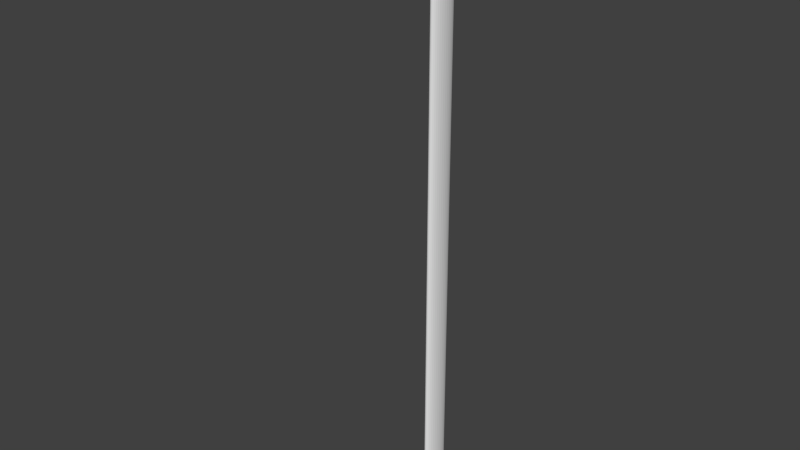 # Source: Lamppost.blend  (saved by Blender 2.71.0; exported with 4.5.12 LTS)
import bpy
from mathutils import Matrix  # noqa: F401  (used for matrix-valued properties, if any)

bpy.ops.wm.read_factory_settings(use_empty=True)
scene = bpy.context.scene
scene.name = 'Scene'

# ---- collections
col_collection_1 = bpy.data.collections.new('Collection 1'); scene.collection.children.link(col_collection_1)

# ---- world
world_world = bpy.data.worlds.new('World'); scene.world = world_world
world_world.color = (0.05088, 0.05088, 0.05088)
world_world.use_sun_shadow = False
world_world.sun_shadow_jitter_overblur = 0.0
world_world.cycles.sampling_method = 'MANUAL'
world_world.cycles.sample_map_resolution = 256

# ---- meshes
me_cylinder = bpy.data.meshes.new('Cylinder')
me_cylinder.from_pydata([(3.847e-08, 0.6965, -1.0), (3.847e-08, 0.6965, 25.59), (0.04793, 0.6832, -1.0), (0.04793, 0.6832, 25.59), (0.09403, 0.6435, -1.0), (0.09403, 0.6435, 25.59), (0.1365, 0.5792, -1.0), (0.1365, 0.5792, 25.59), (0.1737, 0.4925, -1.0), (0.1737, 0.4925, 25.59), (0.2043, 0.387, -1.0), (0.2043, 0.387, 25.59), (0.227, 0.2666, -1.0), (0.227, 0.2666, 25.59), (0.241, 0.1359, -1.0), (0.241, 0.1359, 25.59), (0.2457, 1.492e-07, -1.0), (0.2457, 1.492e-07, 25.59), (0.241, -0.1359, -1.0), (0.241, -0.1359, 25.59), (0.227, -0.2666, -1.0), (0.227, -0.2666, 25.59), (0.2043, -0.387, -1.0), (0.2043, -0.387, 25.59), (0.1737, -0.4925, -1.0), (0.1737, -0.4925, 25.59), (0.1365, -0.5792, -1.0), (0.1365, -0.5792, 25.59), (0.09403, -0.6435, -1.0), (0.09403, -0.6435, 25.59), (0.04793, -0.6832, -1.0), (0.04793, -0.6832, 25.59), (-4.159e-08, -0.6965, -1.0), (-4.159e-08, -0.6965, 25.59), (-0.04793, -0.6832, -1.0), (-0.04793, -0.6832, 25.59), (-0.09403, -0.6435, -1.0), (-0.09403, -0.6435, 25.59), (-0.1365, -0.5792, -1.0), (-0.1365, -0.5792, 25.59), (-0.1737, -0.4925, -1.0), (-0.1737, -0.4925, 25.59), (-0.2043, -0.387, -1.0), (-0.2043, -0.387, 25.59), (-0.227, -0.2666, -1.0), (-0.227, -0.2666, 25.59), (-0.241, -0.1359, -1.0), (-0.241, -0.1359, 25.59), (-0.2457, 7.692e-07, -1.0), (-0.2457, 7.692e-07, 25.59), (-0.241, 0.1359, -1.0), (-0.241, 0.1359, 25.59), (-0.227, 0.2666, -1.0), (-0.227, 0.2666, 25.59), (-0.2043, 0.387, -1.0), (-0.2043, 0.387, 25.59), (-0.1737, 0.4925, -1.0), (-0.1737, 0.4925, 25.59), (-0.1365, 0.5792, -1.0), (-0.1365, 0.5792, 25.59), (-0.09403, 0.6435, -1.0), (-0.09403, 0.6435, 25.59), (-0.04793, 0.6832, -1.0), (-0.04793, 0.6832, 25.59), (-1.592e-06, 0.6965, 26.5), (0.04793, 0.6832, 26.5), (0.09403, 0.6435, 26.5), (0.1365, 0.5792, 26.5), (0.1737, 0.4925, 26.5), (0.2043, 0.387, 26.5), (0.227, 0.2666, 26.5), (0.241, 0.1359, 26.5), (0.2457, 1.492e-07, 26.5), (0.241, -0.1359, 26.5), (0.227, -0.2666, 26.5), (0.2043, -0.387, 26.5), (0.1737, -0.4925, 26.5), (0.1365, -0.5792, 26.5), (0.09403, -0.6435, 26.5), (0.04793, -0.6832, 26.5), (-1.672e-06, -0.6965, 26.5), (-0.04794, -0.6832, 26.5), (-0.09403, -0.6435, 26.5), (-0.1365, -0.5792, 26.5), (-0.1737, -0.4925, 26.5), (-0.2043, -0.387, 26.5), (-0.227, -0.2666, 26.5), (-0.241, -0.1359, 26.5), (-0.2457, 7.692e-07, 26.5), (-0.241, 0.1359, 26.5), (-0.227, 0.2666, 26.5), (-0.2043, 0.387, 26.5), (-0.1737, 0.4925, 26.5), (-0.1365, 0.5792, 26.5), (-0.09403, 0.6435, 26.5), (-0.04794, 0.6832, 26.5), (0.227, -5.437, 25.59), (0.2043, -5.557, 25.59), (0.1737, -5.663, 25.59), (0.1365, -5.749, 25.59), (0.09403, -5.814, 25.59), (0.04793, -5.853, 25.59), (-1.006e-06, -5.867, 25.59), (-0.04794, -5.853, 25.59), (-0.09403, -5.814, 25.59), (-0.1365, -5.749, 25.59), (-0.1737, -5.663, 25.59), (-0.2043, -5.557, 25.59), (-0.227, -5.437, 25.59), (0.227, -5.437, 26.5), (0.2043, -5.557, 26.5), (0.1737, -5.663, 26.5), (0.1365, -5.749, 26.5), (0.09402, -5.814, 26.5), (0.04793, -5.853, 26.5), (-2.636e-06, -5.867, 26.5), (-0.04794, -5.853, 26.5), (-0.09403, -5.814, 26.5), (-0.1365, -5.749, 26.5), (-0.1737, -5.663, 26.5), (-0.2043, -5.557, 26.5), (-0.227, -5.437, 26.5), (0.1413, -0.7544, 25.82), (0.111, -0.8327, 25.82), (0.07649, -0.8908, 25.82), (0.039, -0.9266, 25.82), (-1.295e-07, -0.9387, 25.82), (-0.039, -0.9266, 25.82), (-0.07649, -0.8908, 25.82), (-0.1111, -0.8327, 25.82), (-0.1413, -0.7544, 25.82), (0.1413, -5.424, 25.82), (0.111, -5.502, 25.82), (0.07649, -5.56, 25.82), (0.03899, -5.596, 25.82), (-9.138e-07, -5.608, 25.82), (-0.039, -5.596, 25.82), (-0.07649, -5.56, 25.82), (-0.1111, -5.502, 25.82), (-0.1413, -5.424, 25.82), (0.1108, -0.8995, 26.28), (0.08706, -0.9731, 26.28), (0.05997, -1.028, 26.28), (0.03057, -1.061, 26.28), (-1.843e-06, -1.073, 26.28), (-0.03058, -1.061, 26.28), (-0.05997, -1.028, 26.28), (-0.08707, -0.9731, 26.28), (-0.1108, -0.8995, 26.28), (0.1108, -5.291, 26.28), (0.08706, -5.365, 26.28), (0.05997, -5.42, 26.28), (0.03057, -5.453, 26.28), (-2.458e-06, -5.465, 26.28), (-0.03058, -5.453, 26.28), (-0.05997, -5.42, 26.28), (-0.08707, -5.365, 26.28), (-0.1108, -5.291, 26.28)], [], [(0, 1, 3, 2), (2, 3, 5, 4), (4, 5, 7, 6), (6, 7, 9, 8), (8, 9, 11, 10), (10, 11, 13, 12), (12, 13, 15, 14), (14, 15, 17, 16), (16, 17, 19, 18), (18, 19, 21, 20), (20, 21, 23, 22), (22, 23, 25, 24), (24, 25, 27, 26), (26, 27, 29, 28), (28, 29, 31, 30), (30, 31, 33, 32), (32, 33, 35, 34), (34, 35, 37, 36), (36, 37, 39, 38), (38, 39, 41, 40), (40, 41, 43, 42), (42, 43, 45, 44), (44, 45, 47, 46), (46, 47, 49, 48), (48, 49, 51, 50), (50, 51, 53, 52), (52, 53, 55, 54), (54, 55, 57, 56), (56, 57, 59, 58), (58, 59, 61, 60), (1, 63, 95, 64), (62, 63, 1, 0), (60, 61, 63, 62), (0, 2, 4, 6, 8, 10, 12, 14, 16, 18, 20, 22, 24, 26, 28, 30, 32, 34, 36, 38, 40, 42, 44, 46, 48, 50, 52, 54, 56, 58, 60, 62), (65, 64, 95, 94, 93, 92, 91, 90, 89, 88, 87, 86, 85, 84, 83, 82, 81, 80, 79, 78, 77, 76, 75, 74, 73, 72, 71, 70, 69, 68, 67, 66), (115, 114, 152, 153), (21, 19, 73, 74), (49, 47, 87, 88), (5, 3, 65, 66), (45, 43, 107, 108), (55, 53, 90, 91), (11, 9, 68, 69), (23, 21, 96, 97), (61, 59, 93, 94), (29, 27, 123, 124), (3, 1, 64, 65), (17, 15, 71, 72), (79, 80, 144, 143), (100, 101, 134, 133), (51, 49, 88, 89), (7, 5, 66, 67), (111, 76, 140, 149), (57, 55, 91, 92), (25, 98, 131, 122), (13, 11, 69, 70), (63, 61, 94, 95), (117, 116, 154, 155), (19, 17, 72, 73), (47, 45, 86, 87), (74, 75, 110, 109), (53, 51, 89, 90), (9, 7, 67, 68), (43, 41, 106, 107), (59, 57, 92, 93), (85, 86, 121, 120), (15, 13, 70, 71), (107, 106, 119, 120), (99, 98, 111, 112), (102, 101, 114, 115), (105, 104, 117, 118), (108, 107, 120, 121), (97, 96, 109, 110), (100, 99, 112, 113), (103, 102, 115, 116), (106, 105, 118, 119), (98, 97, 110, 111), (101, 100, 113, 114), (104, 103, 116, 117), (102, 103, 136, 135), (75, 76, 111, 110), (84, 85, 120, 119), (39, 37, 128, 129), (81, 82, 146, 145), (33, 31, 125, 126), (83, 84, 148, 147), (25, 23, 97, 98), (21, 74, 109, 96), (119, 118, 156, 157), (104, 105, 138, 137), (86, 45, 108, 121), (27, 25, 122, 123), (84, 119, 157, 148), (129, 128, 137, 138), (126, 125, 134, 135), (123, 122, 131, 132), (124, 123, 132, 133), (127, 126, 135, 136), (130, 129, 138, 139), (125, 124, 133, 134), (128, 127, 136, 137), (98, 99, 132, 131), (35, 33, 126, 127), (106, 41, 130, 139), (105, 106, 139, 138), (41, 39, 129, 130), (103, 104, 137, 136), (31, 29, 124, 125), (101, 102, 135, 134), (37, 35, 127, 128), (99, 100, 133, 132), (141, 142, 151, 150), (143, 144, 153, 152), (145, 146, 155, 154), (147, 148, 157, 156), (146, 147, 156, 155), (144, 145, 154, 153), (142, 143, 152, 151), (140, 141, 150, 149), (77, 78, 142, 141), (113, 112, 150, 151), (82, 83, 147, 146), (118, 117, 155, 156), (80, 81, 145, 144), (116, 115, 153, 154), (78, 79, 143, 142), (114, 113, 151, 152), (76, 77, 141, 140), (112, 111, 149, 150)])
_uv = me_cylinder.uv_layers.new(name='UVMap')
_uv.uv.foreach_set('vector', [0.9171, 0.0, 0.9171, 0.9668, 0.9136, 0.9668, 0.9136, 0.0, 0.9136, 0.0, 0.9136, 0.9668, 0.9098, 0.9668, 0.9098, 0.0, 0.9098, 5.276e-05, 0.9098, 0.9668, 0.9054, 0.9668, 0.9054, 3.901e-05, 0.9054, 3.901e-05, 0.9054, 0.9668, 0.8994, 0.9667, 0.8994, 2.669e-05, 0.8994, 2.669e-05, 0.8994, 0.9667, 0.8921, 0.9667, 0.8921, 1.628e-05, 0.8921, 1.628e-05, 0.8921, 0.9667, 0.8837, 0.9667, 0.8837, 8.165e-06, 0.8837, 8.165e-06, 0.8837, 0.9667, 0.8746, 0.9667, 0.8746, 2.67e-06, 0.8746, 2.67e-06, 0.8746, 0.9667, 0.8651, 0.9667, 0.8651, 0.0, 0.8651, 0.0, 0.8651, 0.9667, 0.8556, 0.9667, 0.8556, 2.557e-07, 0.8556, 2.557e-07, 0.8556, 0.9667, 0.8464, 0.9667, 0.8464, 3.433e-06, 0.8464, 3.433e-06, 0.8464, 0.9667, 0.8379, 0.9667, 0.8379, 9.405e-06, 0.8379, 9.405e-06, 0.8379, 0.9667, 0.8305, 0.9667, 0.8305, 1.794e-05, 0.8305, 1.794e-05, 0.8305, 0.9667, 0.8243, 0.9667, 0.8243, 2.872e-05, 0.8243, 2.872e-05, 0.8243, 0.9667, 0.8197, 0.9668, 0.8197, 4.132e-05, 0.8197, 4.132e-05, 0.8197, 0.9668, 0.8169, 0.9668, 0.8169, 5.527e-05, 0.9201, 0.9749, 0.9201, 0.008196, 0.9232, 0.008196, 0.9232, 0.9749, 0.9232, 0.9749, 0.9232, 0.008196, 0.9267, 0.008196, 0.9267, 0.9749, 0.9267, 0.9749, 0.9267, 0.008196, 0.9305, 0.008196, 0.9305, 0.9749, 0.362, 1.0, 0.362, 0.03323, 0.3665, 0.03324, 0.3665, 1.0, 0.3665, 1.0, 0.3665, 0.03324, 0.3725, 0.03325, 0.3725, 1.0, 0.3725, 1.0, 0.3725, 0.03325, 0.3799, 0.03326, 0.3799, 1.0, 0.3799, 1.0, 0.3799, 0.03326, 0.3883, 0.03327, 0.3883, 1.0, 0.3883, 1.0, 0.3883, 0.03327, 0.3974, 0.03328, 0.3974, 1.0, 0.3974, 1.0, 0.3974, 0.03328, 0.4069, 0.03328, 0.4069, 1.0, 0.4069, 1.0, 0.4069, 0.03328, 0.4164, 0.03328, 0.4164, 1.0, 0.4164, 1.0, 0.4164, 0.03328, 0.4256, 0.03327, 0.4256, 1.0, 0.4256, 1.0, 0.4256, 0.03327, 0.434, 0.03327, 0.434, 1.0, 0.434, 1.0, 0.434, 0.03327, 0.4415, 0.03326, 0.4415, 1.0, 0.4415, 1.0, 0.4415, 0.03326, 0.4476, 0.03325, 0.4476, 1.0, 0.4476, 1.0, 0.4476, 0.03325, 0.4521, 0.03324, 0.4521, 1.0, 0.9171, 0.9668, 0.9201, 0.9668, 0.9201, 1.0, 0.9171, 1.0, 0.9201, 0.0, 0.9201, 0.9668, 0.9171, 0.9668, 0.9171, 0.0, 0.4521, 1.0, 0.4521, 0.03324, 0.455, 0.03322, 0.455, 0.9999, 0.9657, 0.4827, 0.9624, 0.4822, 0.9593, 0.4807, 0.9565, 0.4783, 0.9541, 0.4751, 0.9522, 0.4712, 0.9509, 0.4668, 0.9502, 0.462, 0.9502, 0.4571, 0.9509, 0.4522, 0.9522, 0.4474, 0.9541, 0.4431, 0.9565, 0.4393, 0.9593, 0.4362, 0.9624, 0.4339, 0.9657, 0.4325, 0.9691, 0.4321, 0.9725, 0.4326, 0.9756, 0.4341, 0.9784, 0.4365, 0.9808, 0.4397, 0.9827, 0.4436, 0.984, 0.448, 0.9846, 0.4528, 0.9846, 0.4577, 0.984, 0.4627, 0.9827, 0.4674, 0.9808, 0.4717, 0.9784, 0.4755, 0.9756, 0.4786, 0.9725, 0.4809, 0.9691, 0.4823, 0.9508, 0.2381, 0.9475, 0.2386, 0.9441, 0.2381, 0.9409, 0.2367, 0.938, 0.2343, 0.9354, 0.2312, 0.9333, 0.2273, 0.9317, 0.223, 0.9307, 0.2182, 0.9305, 0.2133, 0.9308, 0.2083, 0.9318, 0.2036, 0.9334, 0.1992, 0.9356, 0.1954, 0.9382, 0.1922, 0.9412, 0.1899, 0.9445, 0.1885, 0.9478, 0.188, 0.9512, 0.1885, 0.9544, 0.1899, 0.9574, 0.1923, 0.9599, 0.1954, 0.9621, 0.1993, 0.9636, 0.2036, 0.9646, 0.2084, 0.9649, 0.2133, 0.9645, 0.2183, 0.9635, 0.223, 0.9619, 0.2274, 0.9597, 0.2312, 0.9571, 0.2344, 0.9541, 0.2367, 0.9491, 0.0, 0.9524, 0.0004926, 0.9511, 0.01501, 0.949, 0.0146, 0.8464, 0.9667, 0.8556, 0.9667, 0.8556, 0.9999, 0.8464, 0.9999, 0.4069, 0.03328, 0.3974, 0.03328, 0.3974, 6.886e-05, 0.4069, 7.087e-05, 0.9098, 0.9668, 0.9136, 0.9668, 0.9136, 1.0, 0.9098, 1.0, 0.9963, 0.0, 0.9979, 0.004378, 0.9979, 0.1924, 0.9963, 0.188, 0.434, 0.03327, 0.4256, 0.03327, 0.4256, 6.671e-05, 0.434, 6.061e-05, 0.8921, 0.9667, 0.8994, 0.9667, 0.8994, 1.0, 0.8921, 0.9999, 0.9941, 0.3828, 0.9925, 0.3872, 0.9925, 0.1992, 0.9941, 0.1948, 0.4521, 0.03324, 0.4476, 0.03325, 0.4476, 4.181e-05, 0.4521, 2.982e-05, 0.8197, 0.9668, 0.8243, 0.9667, 0.8065, 0.9749, 0.8024, 0.975, 0.9136, 0.9668, 0.9171, 0.9668, 0.9171, 1.0, 0.9136, 1.0, 0.8651, 0.9667, 0.8746, 0.9667, 0.8746, 0.9999, 0.8651, 0.9999, 0.9512, 0.1885, 0.9478, 0.188, 0.9479, 0.1743, 0.9501, 0.1747, 0.9338, 0.2405, 0.937, 0.2391, 0.9376, 0.2485, 0.935, 0.2498, 0.4164, 0.03328, 0.4069, 0.03328, 0.4069, 7.087e-05, 0.4164, 7.011e-05, 0.9054, 0.9668, 0.9098, 0.9668, 0.9098, 1.0, 0.9054, 1.0, 0.9816, 0.2418, 0.9816, 0.4297, 0.9661, 0.4149, 0.9661, 0.2553, 0.4415, 0.03326, 0.434, 0.03327, 0.434, 6.061e-05, 0.4415, 5.215e-05, 0.9661, 0.2386, 0.966, 0.4266, 0.9502, 0.4179, 0.9503, 0.2482, 0.8837, 0.9667, 0.8921, 0.9667, 0.8921, 0.9999, 0.8837, 0.9999, 0.455, 0.03322, 0.4521, 0.03324, 0.4521, 2.982e-05, 0.455, 1.664e-05, 0.9425, 0.001916, 0.9457, 0.0004806, 0.9468, 0.015, 0.9448, 0.01623, 0.8556, 0.9667, 0.8651, 0.9667, 0.8651, 0.9999, 0.8556, 0.9999, 0.3974, 0.03328, 0.3883, 0.03327, 0.3883, 6.421e-05, 0.3974, 6.886e-05, 0.9636, 0.2036, 0.9621, 0.1993, 0.9633, 0.01128, 0.9649, 0.01566, 0.4256, 0.03327, 0.4164, 0.03328, 0.4164, 7.011e-05, 0.4256, 6.671e-05, 0.8994, 0.9667, 0.9054, 0.9668, 0.9054, 1.0, 0.8994, 1.0, 0.9979, 0.004378, 1.0, 0.008216, 1.0, 0.1962, 0.9979, 0.1924, 0.4476, 0.03325, 0.4415, 0.03326, 0.4415, 5.215e-05, 0.4476, 4.181e-05, 0.9334, 0.1992, 0.9318, 0.2036, 0.9331, 0.0156, 0.9347, 0.01123, 0.8746, 0.9667, 0.8837, 0.9667, 0.8837, 0.9999, 0.8746, 0.9999, 0.01784, 0.03324, 0.01048, 0.03323, 0.01048, 2.385e-05, 0.01784, 3.315e-05, 0.4624, 0.9667, 0.4686, 0.9667, 0.4686, 0.9999, 0.4624, 0.9999, 0.9377, 0.4285, 0.9408, 0.4285, 0.9408, 0.4617, 0.9377, 0.4617, 0.00446, 0.03322, 3.339e-08, 0.03321, 0.0, 0.0, 0.00446, 1.262e-05, 0.02625, 0.03325, 0.01784, 0.03324, 0.01784, 3.315e-05, 0.02625, 4.022e-05, 0.476, 0.9667, 0.4845, 0.9667, 0.4845, 0.9999, 0.476, 0.9999, 0.4578, 0.9667, 0.4624, 0.9667, 0.4624, 0.9999, 0.4578, 0.9999, 0.9342, 0.4285, 0.9377, 0.4285, 0.9377, 0.4617, 0.9342, 0.4617, 0.01048, 0.03323, 0.00446, 0.03322, 0.00446, 1.262e-05, 0.01048, 2.385e-05, 0.4686, 0.9667, 0.476, 0.9667, 0.476, 0.9999, 0.4686, 0.9999, 0.455, 0.9667, 0.4578, 0.9667, 0.4578, 0.9999, 0.455, 0.9999, 0.9305, 0.4285, 0.9342, 0.4285, 0.9342, 0.4617, 0.9305, 0.4617, 0.9403, 0.2386, 0.9437, 0.2391, 0.9431, 0.2485, 0.9403, 0.248, 0.9621, 0.1993, 0.9599, 0.1954, 0.9612, 0.007439, 0.9633, 0.01128, 0.9356, 0.1954, 0.9334, 0.1992, 0.9347, 0.01123, 0.9369, 0.007395, 0.3665, 0.03324, 0.362, 0.03323, 0.3447, 0.02503, 0.3488, 0.02504, 0.9445, 0.1885, 0.9412, 0.1899, 0.9437, 0.1759, 0.9458, 0.1747, 0.9403, 0.4266, 0.937, 0.4271, 0.9376, 0.4182, 0.9403, 0.4178, 0.9378, 0.4645, 0.9407, 0.4617, 0.9407, 0.4785, 0.9382, 0.4809, 0.9963, 0.379, 0.9941, 0.3828, 0.9941, 0.1948, 0.9963, 0.191, 0.8464, 0.9667, 0.8464, 0.9999, 0.4845, 0.9999, 0.4845, 0.9667, 0.9963, 0.1879, 0.9962, 0.191, 0.9807, 0.177, 0.9807, 0.1743, 0.9807, 0.0, 0.9806, 0.002295, 0.9649, 0.01132, 0.9649, 0.009241, 0.3883, 6.421e-05, 0.3883, 0.03327, 0.02625, 0.03325, 0.02625, 4.022e-05, 0.8243, 0.9667, 0.8305, 0.9667, 0.8121, 0.9749, 0.8065, 0.9749, 0.9963, 0.0, 0.9963, 0.1879, 0.9807, 0.1743, 0.9807, 0.01473, 0.568, 0.5233, 0.5617, 0.5177, 0.5617, 0.07251, 0.568, 0.07805, 0.5476, 0.5132, 0.5405, 0.5143, 0.5405, 0.06909, 0.5476, 0.06794, 0.5272, 0.5233, 0.5217, 0.5307, 0.5217, 0.08551, 0.5272, 0.07805, 0.5336, 0.5177, 0.5272, 0.5233, 0.5272, 0.07805, 0.5336, 0.07251, 0.5548, 0.5143, 0.5476, 0.5132, 0.5476, 0.06794, 0.5548, 0.06909, 0.5736, 0.5307, 0.568, 0.5233, 0.568, 0.07805, 0.5736, 0.08551, 0.5405, 0.5143, 0.5336, 0.5177, 0.5336, 0.07251, 0.5405, 0.06909, 0.5617, 0.5177, 0.5548, 0.5143, 0.5548, 0.06909, 0.5617, 0.07251, 0.966, 0.4266, 0.966, 0.4297, 0.9503, 0.4208, 0.9502, 0.4179, 0.9437, 0.4271, 0.9403, 0.4266, 0.9403, 0.4178, 0.9431, 0.4182, 0.9806, 0.005404, 0.9807, 0.1933, 0.9649, 0.1838, 0.9649, 0.01413, 0.9806, 0.002295, 0.9806, 0.005404, 0.9649, 0.01413, 0.9649, 0.01132, 0.3725, 0.03325, 0.3665, 0.03324, 0.3488, 0.02504, 0.3542, 0.02505, 0.9437, 0.2391, 0.9469, 0.2405, 0.9457, 0.2498, 0.9431, 0.2485, 0.937, 0.4271, 0.9338, 0.4285, 0.935, 0.4195, 0.9376, 0.4182, 0.937, 0.2391, 0.9403, 0.2386, 0.9403, 0.248, 0.9376, 0.2485, 0.9305, 0.008196, 0.9267, 0.008196, 0.922, 6.934e-08, 0.9252, 0.0, 0.966, 0.4297, 0.9661, 0.4321, 0.9503, 0.4229, 0.9503, 0.4208, 0.7383, 0.5133, 0.7333, 0.5081, 0.7361, 0.08929, 0.7411, 0.09451, 0.728, 0.5048, 0.7224, 0.5038, 0.7251, 0.08497, 0.7307, 0.08607, 0.7167, 0.5048, 0.7113, 0.508, 0.7141, 0.08925, 0.7195, 0.08605, 0.7063, 0.5132, 0.7019, 0.5202, 0.7047, 0.1015, 0.7091, 0.09445, 0.7113, 0.508, 0.7063, 0.5132, 0.7091, 0.09445, 0.7141, 0.08925, 0.7224, 0.5038, 0.7167, 0.5048, 0.7195, 0.08605, 0.7251, 0.08497, 0.7333, 0.5081, 0.728, 0.5048, 0.7307, 0.08607, 0.7361, 0.08929, 0.7426, 0.5203, 0.7383, 0.5133, 0.7411, 0.09451, 0.7454, 0.1015, 0.9327, 0.48, 0.9305, 0.4779, 0.9313, 0.4617, 0.9331, 0.4635, 0.9556, 0.001939, 0.9586, 0.004285, 0.955, 0.01823, 0.9532, 0.01624, 0.9356, 0.4665, 0.9378, 0.4645, 0.9382, 0.4809, 0.9364, 0.4826, 0.9395, 0.004251, 0.9425, 0.001916, 0.9448, 0.01623, 0.9429, 0.01821, 0.9478, 0.188, 0.9445, 0.1885, 0.9458, 0.1747, 0.9479, 0.1743, 0.9457, 0.0004806, 0.9491, 0.0, 0.949, 0.0146, 0.9468, 0.015, 0.9544, 0.1899, 0.9512, 0.1885, 0.9501, 0.1747, 0.9521, 0.1759, 0.9524, 0.0004926, 0.9556, 0.001939, 0.9532, 0.01624, 0.9511, 0.01501, 0.9356, 0.4828, 0.9327, 0.48, 0.9331, 0.4635, 0.9356, 0.4659, 0.9816, 0.2386, 0.9816, 0.2418, 0.9661, 0.2553, 0.9661, 0.2526])
me_cylinder.use_remesh_preserve_volume = False
me_cylinder.use_remesh_preserve_attributes = False
me_cylinder.use_mirror_vertex_groups = False
me_cylinder.update()

# ---- objects
ob_cylinder = bpy.data.objects.new('Cylinder', me_cylinder)

# ---- transforms, parenting, visibility, modifiers, constraints
ob_cylinder.location = (0.0, 0.0, 0.0)
ob_cylinder.lineart.crease_threshold = 0.0

# ---- collection membership
col_collection_1.objects.link(ob_cylinder)

# ---- scene / render settings (as saved in the file)
scene.frame_start = 1; scene.frame_end = 250; scene.frame_set(1)
scene.render.engine = 'BLENDER_EEVEE_NEXT'
scene.render.resolution_percentage = 50
scene.render.dither_intensity = 0.0
scene.cycles.use_denoising = False
scene.cycles.samples = 10
scene.cycles.sampling_pattern = 'TABULATED_SOBOL'
scene.cycles.light_sampling_threshold = 0.0
scene.cycles.use_adaptive_sampling = False
scene.cycles.use_light_tree = False
scene.cycles.blur_glossy = 0.0
scene.cycles.volume_bounces = 1
scene.cycles.pixel_filter_type = 'GAUSSIAN'
scene.cycles.sample_clamp_indirect = 0.0
scene.view_settings.view_transform = 'Standard'
bpy.context.view_layer.update()

# ---- added for rendering (the .blend has no active camera and no usable light): camera, sun
cam_auto = bpy.data.cameras.new('AutoCamera')
cam_auto.lens = 50.0
cam_auto.sensor_width = 36.0
cam_auto.clip_end = 1000.0
ob_auto_camera = bpy.data.objects.new('AutoCamera', cam_auto)
scene.collection.objects.link(ob_auto_camera)
ob_auto_camera.location = (26.1664, -33.9849, 33.6854)
ob_auto_camera.rotation_euler = (1.09748, -7.21219e-08, 0.694738)
scene.camera = ob_auto_camera
light_auto_sun = bpy.data.lights.new('AutoSun', 'SUN')
light_auto_sun.energy = 3.0
light_auto_sun.angle = 0.0523599
ob_auto_sun = bpy.data.objects.new('AutoSun', light_auto_sun)
scene.collection.objects.link(ob_auto_sun)
ob_auto_sun.rotation_euler = (0.872665, 0.174533, 0.523599)
bpy.context.view_layer.update()
